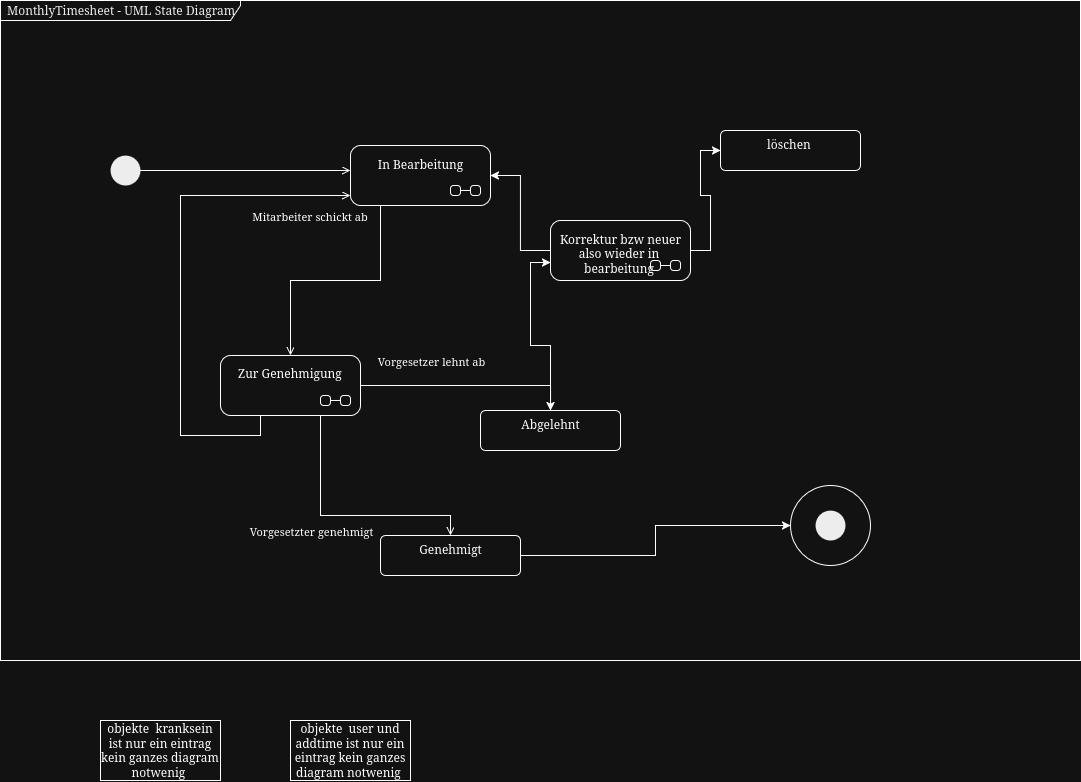

The diagram above was exported from draw.io. Its source (the exported page's mxGraphModel, read from the mxfile embedded in the PNG):
<mxGraphModel dx="2909" dy="1041" grid="1" gridSize="10" guides="1" tooltips="1" connect="1" arrows="1" fold="1" page="1" pageScale="1" pageWidth="1169" pageHeight="827" math="0" shadow="0">
  <root>
    <mxCell id="0" />
    <mxCell id="1" parent="0" />
    <mxCell id="Afubqt6OX-tLL9ViAoLp-6" value="MonthlyTimesheet - UML State Diagram" style="shape=umlFrame;whiteSpace=wrap;html=1;width=240;height=20;boundedLbl=1;verticalAlign=middle;align=left;spacingLeft=5;fontColor=#000000;fillColor=default;" parent="1" vertex="1">
      <mxGeometry x="-50" y="60" width="1080" height="660" as="geometry" />
    </mxCell>
    <mxCell id="IsnJSuuGgkXnJDfKjQq3-2" value="" style="ellipse;whiteSpace=wrap;html=1;aspect=fixed;" parent="1" vertex="1">
      <mxGeometry x="740" y="545" width="80" height="80" as="geometry" />
    </mxCell>
    <mxCell id="-KjRy6q1H4NhqvM-Cx5Z-8" style="rounded=0;orthogonalLoop=1;jettySize=auto;html=1;fontSize=17;fontColor=#666666;endArrow=open;endFill=0;edgeStyle=orthogonalEdgeStyle;strokeWidth=1;" parent="1" source="U0YIL_bT853RhMY6K4DB-1" target="-KjRy6q1H4NhqvM-Cx5Z-4" edge="1">
      <mxGeometry relative="1" as="geometry">
        <mxPoint x="354.94" y="599.97" as="targetPoint" />
        <Array as="points">
          <mxPoint x="270" y="575" />
          <mxPoint x="400" y="575" />
        </Array>
      </mxGeometry>
    </mxCell>
    <mxCell id="_zQdXd1eFr0759UnzaPl-11" value="Vorgesetzter genehmigt" style="edgeLabel;html=1;align=center;verticalAlign=middle;resizable=0;points=[];" parent="-KjRy6q1H4NhqvM-Cx5Z-8" vertex="1" connectable="0">
      <mxGeometry x="-0.68" y="-1" relative="1" as="geometry">
        <mxPoint x="-9" y="75" as="offset" />
      </mxGeometry>
    </mxCell>
    <mxCell id="_zQdXd1eFr0759UnzaPl-19" style="rounded=0;orthogonalLoop=1;jettySize=auto;html=1;endArrow=open;endFill=0;edgeStyle=orthogonalEdgeStyle;" parent="1" source="U0YIL_bT853RhMY6K4DB-1" target="CVMuBMA0sMH7xyALMZ2U-1" edge="1">
      <mxGeometry relative="1" as="geometry">
        <Array as="points">
          <mxPoint x="210" y="495" />
          <mxPoint x="130" y="495" />
          <mxPoint x="130" y="255" />
        </Array>
      </mxGeometry>
    </mxCell>
    <mxCell id="Afubqt6OX-tLL9ViAoLp-4" value="Vorgesetzer lehnt ab" style="edgeLabel;html=1;align=center;verticalAlign=middle;resizable=0;points=[];" parent="_zQdXd1eFr0759UnzaPl-19" connectable="0" vertex="1">
      <mxGeometry x="0.3838" relative="1" as="geometry">
        <mxPoint x="237" y="165" as="offset" />
      </mxGeometry>
    </mxCell>
    <mxCell id="Afubqt6OX-tLL9ViAoLp-3" style="edgeStyle=orthogonalEdgeStyle;rounded=0;orthogonalLoop=1;jettySize=auto;html=1;entryX=0.5;entryY=0;entryDx=0;entryDy=0;" parent="1" source="U0YIL_bT853RhMY6K4DB-1" target="Afubqt6OX-tLL9ViAoLp-1" edge="1">
      <mxGeometry relative="1" as="geometry" />
    </mxCell>
    <UserObject label="Zur Genehmigung" link="data:page/id,EZjYjFrGr3VQ2C8jx9l8" id="U0YIL_bT853RhMY6K4DB-1">
      <mxCell style="shape=umlState;rounded=1;verticalAlign=top;spacingTop=5;umlStateSymbol=collapseState;absoluteArcSize=1;arcSize=10;" parent="1" vertex="1">
        <mxGeometry x="169.94" y="414.97" width="140" height="60" as="geometry" />
      </mxCell>
    </UserObject>
    <mxCell id="-KjRy6q1H4NhqvM-Cx5Z-7" style="rounded=0;orthogonalLoop=1;jettySize=auto;html=1;fontSize=17;fontColor=#666666;endArrow=open;endFill=0;edgeStyle=orthogonalEdgeStyle;strokeWidth=1;" parent="1" source="CVMuBMA0sMH7xyALMZ2U-1" target="U0YIL_bT853RhMY6K4DB-1" edge="1">
      <mxGeometry relative="1" as="geometry">
        <Array as="points">
          <mxPoint x="330" y="339.97" />
          <mxPoint x="240" y="339.97" />
        </Array>
      </mxGeometry>
    </mxCell>
    <mxCell id="_zQdXd1eFr0759UnzaPl-10" value="Mitarbeiter schickt ab&amp;nbsp;" style="edgeLabel;html=1;align=center;verticalAlign=middle;resizable=0;points=[];" parent="-KjRy6q1H4NhqvM-Cx5Z-7" vertex="1" connectable="0">
      <mxGeometry x="-0.4" y="-1" relative="1" as="geometry">
        <mxPoint x="-69" y="-61" as="offset" />
      </mxGeometry>
    </mxCell>
    <UserObject label="In Bearbeitung" id="CVMuBMA0sMH7xyALMZ2U-1">
      <mxCell style="shape=umlState;rounded=1;verticalAlign=top;spacingTop=5;umlStateSymbol=collapseState;absoluteArcSize=1;arcSize=10;dashed=0;fontFamily=Helvetica;fontSize=12;fontColor=default;align=center;strokeColor=default;fillColor=default;html=1;" parent="1" vertex="1">
        <mxGeometry x="299.94" y="204.97" width="140" height="60" as="geometry" />
      </mxCell>
    </UserObject>
    <mxCell id="uAVxzz7XGDcpq7drvREG-2" style="rounded=0;orthogonalLoop=1;jettySize=auto;html=1;fontSize=17;fontColor=#666666;endArrow=open;endFill=0;edgeStyle=orthogonalEdgeStyle;" parent="1" source="uAVxzz7XGDcpq7drvREG-1" target="CVMuBMA0sMH7xyALMZ2U-1" edge="1">
      <mxGeometry relative="1" as="geometry">
        <Array as="points">
          <mxPoint x="210" y="229.97" />
          <mxPoint x="210" y="229.97" />
        </Array>
      </mxGeometry>
    </mxCell>
    <mxCell id="uAVxzz7XGDcpq7drvREG-1" value="" style="ellipse;fillColor=#000000;strokeColor=none;" parent="1" vertex="1">
      <mxGeometry x="60" y="214.97" width="30" height="30" as="geometry" />
    </mxCell>
    <mxCell id="IsnJSuuGgkXnJDfKjQq3-3" style="edgeStyle=orthogonalEdgeStyle;rounded=0;orthogonalLoop=1;jettySize=auto;html=1;entryX=0;entryY=0.5;entryDx=0;entryDy=0;" parent="1" source="-KjRy6q1H4NhqvM-Cx5Z-4" target="IsnJSuuGgkXnJDfKjQq3-2" edge="1">
      <mxGeometry relative="1" as="geometry" />
    </mxCell>
    <mxCell id="-KjRy6q1H4NhqvM-Cx5Z-4" value="Genehmigt" style="html=1;align=center;verticalAlign=top;rounded=1;absoluteArcSize=1;arcSize=10;dashed=0;" parent="1" vertex="1">
      <mxGeometry x="330" y="594.97" width="140" height="40" as="geometry" />
    </mxCell>
    <mxCell id="_zQdXd1eFr0759UnzaPl-37" style="edgeStyle=none;rounded=0;orthogonalLoop=1;jettySize=auto;html=1;entryX=1;entryY=0.5;entryDx=0;entryDy=0;endArrow=open;endFill=0;" parent="1" source="-KjRy6q1H4NhqvM-Cx5Z-4" target="-KjRy6q1H4NhqvM-Cx5Z-4" edge="1">
      <mxGeometry relative="1" as="geometry" />
    </mxCell>
    <mxCell id="UqUahrxt6aUmqHv2vu4e-1" value="objekte&amp;nbsp; kranksein ist nur ein eintrag kein ganzes diagram notwenig&amp;nbsp;" style="rounded=0;whiteSpace=wrap;html=1;" parent="1" vertex="1">
      <mxGeometry x="49.94" y="780" width="120" height="60" as="geometry" />
    </mxCell>
    <mxCell id="UqUahrxt6aUmqHv2vu4e-2" value="objekte&amp;nbsp; user und addtime ist nur ein eintrag kein ganzes diagram notwenig&amp;nbsp;" style="rounded=0;whiteSpace=wrap;html=1;" parent="1" vertex="1">
      <mxGeometry x="240" y="780" width="120" height="60" as="geometry" />
    </mxCell>
    <mxCell id="IsnJSuuGgkXnJDfKjQq3-8" style="edgeStyle=orthogonalEdgeStyle;rounded=0;orthogonalLoop=1;jettySize=auto;html=1;entryX=0;entryY=0.7;entryDx=0;entryDy=0;" parent="1" source="Afubqt6OX-tLL9ViAoLp-1" target="IsnJSuuGgkXnJDfKjQq3-5" edge="1">
      <mxGeometry relative="1" as="geometry" />
    </mxCell>
    <mxCell id="Afubqt6OX-tLL9ViAoLp-1" value="Abgelehnt" style="html=1;align=center;verticalAlign=top;rounded=1;absoluteArcSize=1;arcSize=10;dashed=0;" parent="1" vertex="1">
      <mxGeometry x="430" y="470.00000000000006" width="140" height="40" as="geometry" />
    </mxCell>
    <mxCell id="IsnJSuuGgkXnJDfKjQq3-1" value="" style="ellipse;fillColor=#000000;strokeColor=none;" parent="1" vertex="1">
      <mxGeometry x="765" y="570" width="30" height="30" as="geometry" />
    </mxCell>
    <mxCell id="IsnJSuuGgkXnJDfKjQq3-9" style="edgeStyle=orthogonalEdgeStyle;rounded=0;orthogonalLoop=1;jettySize=auto;html=1;entryX=0;entryY=0.5;entryDx=0;entryDy=0;" parent="1" source="IsnJSuuGgkXnJDfKjQq3-5" target="IsnJSuuGgkXnJDfKjQq3-7" edge="1">
      <mxGeometry relative="1" as="geometry" />
    </mxCell>
    <mxCell id="IsnJSuuGgkXnJDfKjQq3-10" style="edgeStyle=orthogonalEdgeStyle;rounded=0;orthogonalLoop=1;jettySize=auto;html=1;entryX=1;entryY=0.5;entryDx=0;entryDy=0;" parent="1" source="IsnJSuuGgkXnJDfKjQq3-5" target="CVMuBMA0sMH7xyALMZ2U-1" edge="1">
      <mxGeometry relative="1" as="geometry" />
    </mxCell>
    <UserObject label="&lt;div&gt;Korrektur bzw neuer&lt;/div&gt;&lt;div&gt;also wieder in&amp;nbsp;&lt;/div&gt;&lt;div&gt;bearbeitung&amp;nbsp;&lt;/div&gt;" id="IsnJSuuGgkXnJDfKjQq3-5">
      <mxCell style="shape=umlState;rounded=1;verticalAlign=top;spacingTop=5;umlStateSymbol=collapseState;absoluteArcSize=1;arcSize=10;dashed=0;fontFamily=Helvetica;fontSize=12;fontColor=default;align=center;strokeColor=default;fillColor=default;html=1;" parent="1" vertex="1">
        <mxGeometry x="500" y="280" width="140" height="60" as="geometry" />
      </mxCell>
    </UserObject>
    <mxCell id="IsnJSuuGgkXnJDfKjQq3-7" value="löschen&amp;nbsp;" style="html=1;align=center;verticalAlign=top;rounded=1;absoluteArcSize=1;arcSize=10;dashed=0;" parent="1" vertex="1">
      <mxGeometry x="670" y="190.00000000000006" width="140" height="40" as="geometry" />
    </mxCell>
  </root>
</mxGraphModel>